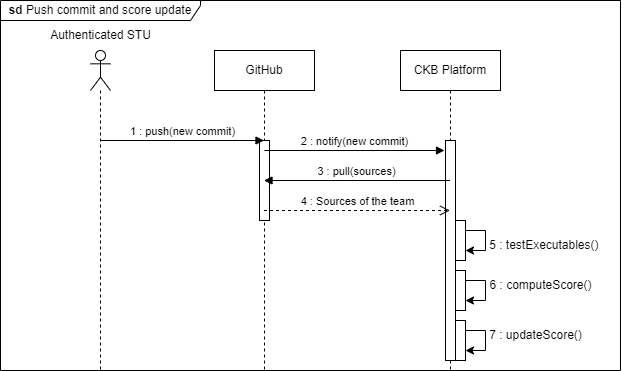

The diagram above was exported from draw.io. Its source (the exported page's mxGraphModel, read from the mxfile embedded in the PNG):
<mxGraphModel dx="989" dy="545" grid="1" gridSize="10" guides="1" tooltips="1" connect="1" arrows="1" fold="1" page="1" pageScale="1" pageWidth="827" pageHeight="1169" math="0" shadow="0">
  <root>
    <mxCell id="0" />
    <mxCell id="1" parent="0" />
    <mxCell id="EFTCFpJd2k7NfQIlRHo7-1" value="" style="shape=umlLifeline;perimeter=lifelinePerimeter;whiteSpace=wrap;html=1;container=1;dropTarget=0;collapsible=0;recursiveResize=0;outlineConnect=0;portConstraint=eastwest;newEdgeStyle={&quot;curved&quot;:0,&quot;rounded&quot;:0};participant=umlActor;" parent="1" vertex="1">
      <mxGeometry x="190" y="140" width="20" height="320" as="geometry" />
    </mxCell>
    <mxCell id="EFTCFpJd2k7NfQIlRHo7-2" value="CKB Platform" style="shape=umlLifeline;perimeter=lifelinePerimeter;whiteSpace=wrap;html=1;container=1;dropTarget=0;collapsible=0;recursiveResize=0;outlineConnect=0;portConstraint=eastwest;newEdgeStyle={&quot;curved&quot;:0,&quot;rounded&quot;:0};" parent="1" vertex="1">
      <mxGeometry x="500" y="140" width="100" height="320" as="geometry" />
    </mxCell>
    <mxCell id="mjvZIDLM52PwsuIMu67S-7" value="" style="html=1;points=[[0,0,0,0,5],[0,1,0,0,-5],[1,0,0,0,5],[1,1,0,0,-5]];perimeter=orthogonalPerimeter;outlineConnect=0;targetShapes=umlLifeline;portConstraint=eastwest;newEdgeStyle={&quot;curved&quot;:0,&quot;rounded&quot;:0};" parent="EFTCFpJd2k7NfQIlRHo7-2" vertex="1">
      <mxGeometry x="45" y="90" width="10" height="220" as="geometry" />
    </mxCell>
    <mxCell id="mjvZIDLM52PwsuIMu67S-8" value="" style="html=1;points=[[0,0,0,0,5],[0,1,0,0,-5],[1,0,0,0,5],[1,1,0,0,-5]];perimeter=orthogonalPerimeter;outlineConnect=0;targetShapes=umlLifeline;portConstraint=eastwest;newEdgeStyle={&quot;curved&quot;:0,&quot;rounded&quot;:0};" parent="EFTCFpJd2k7NfQIlRHo7-2" vertex="1">
      <mxGeometry x="55" y="170" width="10" height="40" as="geometry" />
    </mxCell>
    <mxCell id="mjvZIDLM52PwsuIMu67S-9" style="edgeStyle=orthogonalEdgeStyle;rounded=0;orthogonalLoop=1;jettySize=auto;html=1;curved=0;" parent="EFTCFpJd2k7NfQIlRHo7-2" source="mjvZIDLM52PwsuIMu67S-8" target="mjvZIDLM52PwsuIMu67S-8" edge="1">
      <mxGeometry relative="1" as="geometry" />
    </mxCell>
    <mxCell id="mjvZIDLM52PwsuIMu67S-15" value="" style="html=1;points=[[0,0,0,0,5],[0,1,0,0,-5],[1,0,0,0,5],[1,1,0,0,-5]];perimeter=orthogonalPerimeter;outlineConnect=0;targetShapes=umlLifeline;portConstraint=eastwest;newEdgeStyle={&quot;curved&quot;:0,&quot;rounded&quot;:0};" parent="EFTCFpJd2k7NfQIlRHo7-2" vertex="1">
      <mxGeometry x="55" y="220" width="10" height="40" as="geometry" />
    </mxCell>
    <mxCell id="mjvZIDLM52PwsuIMu67S-16" style="edgeStyle=orthogonalEdgeStyle;rounded=0;orthogonalLoop=1;jettySize=auto;html=1;curved=0;" parent="EFTCFpJd2k7NfQIlRHo7-2" source="mjvZIDLM52PwsuIMu67S-15" target="mjvZIDLM52PwsuIMu67S-15" edge="1">
      <mxGeometry relative="1" as="geometry" />
    </mxCell>
    <mxCell id="mjvZIDLM52PwsuIMu67S-41" value="" style="html=1;points=[[0,0,0,0,5],[0,1,0,0,-5],[1,0,0,0,5],[1,1,0,0,-5]];perimeter=orthogonalPerimeter;outlineConnect=0;targetShapes=umlLifeline;portConstraint=eastwest;newEdgeStyle={&quot;curved&quot;:0,&quot;rounded&quot;:0};" parent="EFTCFpJd2k7NfQIlRHo7-2" vertex="1">
      <mxGeometry x="55" y="270" width="10" height="40" as="geometry" />
    </mxCell>
    <mxCell id="mjvZIDLM52PwsuIMu67S-42" style="edgeStyle=orthogonalEdgeStyle;rounded=0;orthogonalLoop=1;jettySize=auto;html=1;curved=0;" parent="EFTCFpJd2k7NfQIlRHo7-2" source="mjvZIDLM52PwsuIMu67S-41" target="mjvZIDLM52PwsuIMu67S-41" edge="1">
      <mxGeometry relative="1" as="geometry" />
    </mxCell>
    <mxCell id="EFTCFpJd2k7NfQIlRHo7-3" value="GitHub" style="shape=umlLifeline;perimeter=lifelinePerimeter;whiteSpace=wrap;html=1;container=1;dropTarget=0;collapsible=0;recursiveResize=0;outlineConnect=0;portConstraint=eastwest;newEdgeStyle={&quot;curved&quot;:0,&quot;rounded&quot;:0};" parent="1" vertex="1">
      <mxGeometry x="314" y="140" width="100" height="320" as="geometry" />
    </mxCell>
    <mxCell id="mjvZIDLM52PwsuIMu67S-14" value="" style="html=1;points=[[0,0,0,0,5],[0,1,0,0,-5],[1,0,0,0,5],[1,1,0,0,-5]];perimeter=orthogonalPerimeter;outlineConnect=0;targetShapes=umlLifeline;portConstraint=eastwest;newEdgeStyle={&quot;curved&quot;:0,&quot;rounded&quot;:0};" parent="EFTCFpJd2k7NfQIlRHo7-3" vertex="1">
      <mxGeometry x="45" y="90" width="10" height="80" as="geometry" />
    </mxCell>
    <mxCell id="mjvZIDLM52PwsuIMu67S-1" value="Authenticated STU" style="text;html=1;align=center;verticalAlign=middle;resizable=0;points=[];autosize=1;strokeColor=none;fillColor=none;" parent="1" vertex="1">
      <mxGeometry x="140" y="110" width="120" height="30" as="geometry" />
    </mxCell>
    <mxCell id="mjvZIDLM52PwsuIMu67S-3" value="1 : push(new commit)" style="html=1;verticalAlign=bottom;endArrow=block;curved=0;rounded=0;" parent="1" target="EFTCFpJd2k7NfQIlRHo7-3" edge="1">
      <mxGeometry width="80" relative="1" as="geometry">
        <mxPoint x="200" y="230" as="sourcePoint" />
        <mxPoint x="280" y="230" as="targetPoint" />
      </mxGeometry>
    </mxCell>
    <mxCell id="mjvZIDLM52PwsuIMu67S-4" value="2 : notify(new commit)" style="html=1;verticalAlign=bottom;endArrow=block;curved=0;rounded=0;" parent="1" source="EFTCFpJd2k7NfQIlRHo7-3" edge="1">
      <mxGeometry width="80" relative="1" as="geometry">
        <mxPoint x="380" y="240" as="sourcePoint" />
        <mxPoint x="544" y="240" as="targetPoint" />
      </mxGeometry>
    </mxCell>
    <mxCell id="mjvZIDLM52PwsuIMu67S-5" value="3 : pull(sources)" style="html=1;verticalAlign=bottom;endArrow=block;curved=0;rounded=0;" parent="1" edge="1">
      <mxGeometry width="80" relative="1" as="geometry">
        <mxPoint x="549.5" y="270" as="sourcePoint" />
        <mxPoint x="363.5" y="270" as="targetPoint" />
      </mxGeometry>
    </mxCell>
    <mxCell id="mjvZIDLM52PwsuIMu67S-6" value="4 : Sources of the team" style="html=1;verticalAlign=bottom;endArrow=open;dashed=1;endSize=8;curved=0;rounded=0;" parent="1" edge="1">
      <mxGeometry relative="1" as="geometry">
        <mxPoint x="363.5" y="300" as="sourcePoint" />
        <mxPoint x="549.5" y="300" as="targetPoint" />
      </mxGeometry>
    </mxCell>
    <mxCell id="mjvZIDLM52PwsuIMu67S-11" value="&amp;nbsp; 5 : testExecutables()" style="text;html=1;align=center;verticalAlign=middle;resizable=0;points=[];autosize=1;strokeColor=none;fillColor=none;" parent="1" vertex="1">
      <mxGeometry x="570" y="320" width="140" height="30" as="geometry" />
    </mxCell>
    <mxCell id="mjvZIDLM52PwsuIMu67S-17" value="6 : computeScore()" style="text;html=1;align=center;verticalAlign=middle;resizable=0;points=[];autosize=1;strokeColor=none;fillColor=none;" parent="1" vertex="1">
      <mxGeometry x="575" y="360" width="130" height="30" as="geometry" />
    </mxCell>
    <mxCell id="mjvZIDLM52PwsuIMu67S-43" value="7 : updateScore()" style="text;html=1;align=center;verticalAlign=middle;resizable=0;points=[];autosize=1;strokeColor=none;fillColor=none;" parent="1" vertex="1">
      <mxGeometry x="575" y="410" width="120" height="30" as="geometry" />
    </mxCell>
    <mxCell id="mjvZIDLM52PwsuIMu67S-44" value="&lt;b&gt;sd &lt;/b&gt;Push commit and score update" style="shape=umlFrame;whiteSpace=wrap;html=1;pointerEvents=0;width=200;height=20;" parent="1" vertex="1">
      <mxGeometry x="100" y="90" width="620" height="370" as="geometry" />
    </mxCell>
  </root>
</mxGraphModel>